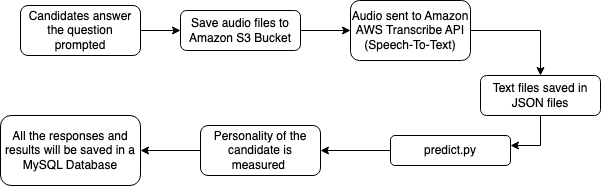

The diagram above was exported from draw.io. Its source (the exported page's mxGraphModel, read from the mxfile embedded in the PNG):
<mxGraphModel dx="1018" dy="690" grid="1" gridSize="10" guides="1" tooltips="1" connect="1" arrows="1" fold="1" page="1" pageScale="1" pageWidth="827" pageHeight="1169" math="0" shadow="0">
  <root>
    <mxCell id="WIyWlLk6GJQsqaUBKTNV-0" />
    <mxCell id="WIyWlLk6GJQsqaUBKTNV-1" parent="WIyWlLk6GJQsqaUBKTNV-0" />
    <mxCell id="_VeA9K0zybHfKRYBuMmf-7" value="" style="edgeStyle=orthogonalEdgeStyle;rounded=0;orthogonalLoop=1;jettySize=auto;html=1;entryX=0;entryY=0.5;entryDx=0;entryDy=0;" parent="WIyWlLk6GJQsqaUBKTNV-1" source="WIyWlLk6GJQsqaUBKTNV-3" target="WIyWlLk6GJQsqaUBKTNV-11" edge="1">
      <mxGeometry relative="1" as="geometry" />
    </mxCell>
    <mxCell id="WIyWlLk6GJQsqaUBKTNV-3" value="Candidates answer the question prompted" style="rounded=1;whiteSpace=wrap;html=1;fontSize=12;glass=0;strokeWidth=1;shadow=0;" parent="WIyWlLk6GJQsqaUBKTNV-1" vertex="1">
      <mxGeometry x="160" y="70" width="120" height="50" as="geometry" />
    </mxCell>
    <mxCell id="_VeA9K0zybHfKRYBuMmf-1" value="" style="edgeStyle=orthogonalEdgeStyle;rounded=0;orthogonalLoop=1;jettySize=auto;html=1;" parent="WIyWlLk6GJQsqaUBKTNV-1" source="WIyWlLk6GJQsqaUBKTNV-11" target="_VeA9K0zybHfKRYBuMmf-0" edge="1">
      <mxGeometry relative="1" as="geometry" />
    </mxCell>
    <mxCell id="WIyWlLk6GJQsqaUBKTNV-11" value="Save audio files to Amazon S3 Bucket" style="rounded=1;whiteSpace=wrap;html=1;fontSize=12;glass=0;strokeWidth=1;shadow=0;" parent="WIyWlLk6GJQsqaUBKTNV-1" vertex="1">
      <mxGeometry x="320" y="75" width="120" height="40" as="geometry" />
    </mxCell>
    <mxCell id="_VeA9K0zybHfKRYBuMmf-3" value="" style="edgeStyle=orthogonalEdgeStyle;rounded=0;orthogonalLoop=1;jettySize=auto;html=1;" parent="WIyWlLk6GJQsqaUBKTNV-1" source="_VeA9K0zybHfKRYBuMmf-0" target="_VeA9K0zybHfKRYBuMmf-2" edge="1">
      <mxGeometry relative="1" as="geometry" />
    </mxCell>
    <mxCell id="_VeA9K0zybHfKRYBuMmf-0" value="Audio sent to Amazon AWS Transcribe API&lt;br&gt;(Speech-To-Text)" style="whiteSpace=wrap;html=1;rounded=1;glass=0;strokeWidth=1;shadow=0;" parent="WIyWlLk6GJQsqaUBKTNV-1" vertex="1">
      <mxGeometry x="490" y="65" width="120" height="60" as="geometry" />
    </mxCell>
    <mxCell id="_VeA9K0zybHfKRYBuMmf-9" value="" style="edgeStyle=orthogonalEdgeStyle;rounded=0;orthogonalLoop=1;jettySize=auto;html=1;" parent="WIyWlLk6GJQsqaUBKTNV-1" source="_VeA9K0zybHfKRYBuMmf-2" target="_VeA9K0zybHfKRYBuMmf-8" edge="1">
      <mxGeometry relative="1" as="geometry">
        <Array as="points">
          <mxPoint x="680" y="210" />
        </Array>
      </mxGeometry>
    </mxCell>
    <mxCell id="_VeA9K0zybHfKRYBuMmf-2" value="Text files saved in JSON files" style="rounded=1;whiteSpace=wrap;html=1;glass=0;strokeWidth=1;shadow=0;" parent="WIyWlLk6GJQsqaUBKTNV-1" vertex="1">
      <mxGeometry x="620" y="140" width="120" height="40" as="geometry" />
    </mxCell>
    <mxCell id="_VeA9K0zybHfKRYBuMmf-11" value="" style="edgeStyle=orthogonalEdgeStyle;rounded=0;orthogonalLoop=1;jettySize=auto;html=1;" parent="WIyWlLk6GJQsqaUBKTNV-1" source="_VeA9K0zybHfKRYBuMmf-8" target="_VeA9K0zybHfKRYBuMmf-10" edge="1">
      <mxGeometry relative="1" as="geometry" />
    </mxCell>
    <mxCell id="_VeA9K0zybHfKRYBuMmf-8" value="predict.py" style="rounded=1;whiteSpace=wrap;html=1;glass=0;strokeWidth=1;shadow=0;" parent="WIyWlLk6GJQsqaUBKTNV-1" vertex="1">
      <mxGeometry x="530" y="200" width="120" height="30" as="geometry" />
    </mxCell>
    <mxCell id="_VeA9K0zybHfKRYBuMmf-13" value="" style="edgeStyle=orthogonalEdgeStyle;rounded=0;orthogonalLoop=1;jettySize=auto;html=1;" parent="WIyWlLk6GJQsqaUBKTNV-1" source="_VeA9K0zybHfKRYBuMmf-10" target="_VeA9K0zybHfKRYBuMmf-12" edge="1">
      <mxGeometry relative="1" as="geometry" />
    </mxCell>
    <mxCell id="_VeA9K0zybHfKRYBuMmf-10" value="Personality of the candidate is measured&amp;nbsp;" style="rounded=1;whiteSpace=wrap;html=1;glass=0;strokeWidth=1;shadow=0;" parent="WIyWlLk6GJQsqaUBKTNV-1" vertex="1">
      <mxGeometry x="340" y="190" width="120" height="50" as="geometry" />
    </mxCell>
    <mxCell id="_VeA9K0zybHfKRYBuMmf-12" value="All the responses and results will be saved in a MySQL Database" style="whiteSpace=wrap;html=1;rounded=1;glass=0;strokeWidth=1;shadow=0;" parent="WIyWlLk6GJQsqaUBKTNV-1" vertex="1">
      <mxGeometry x="140" y="180" width="140" height="70" as="geometry" />
    </mxCell>
  </root>
</mxGraphModel>